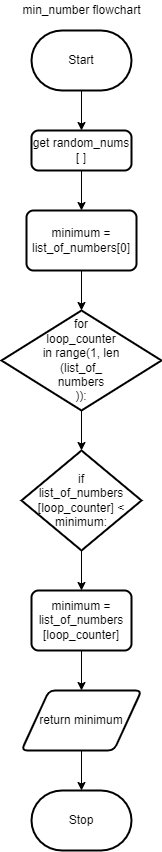

The diagram above was exported from draw.io. Its source (the exported page's mxGraphModel, read from the mxfile embedded in the PNG):
<mxGraphModel dx="802" dy="277" grid="1" gridSize="10" guides="1" tooltips="1" connect="1" arrows="1" fold="1" page="1" pageScale="1" pageWidth="827" pageHeight="1169" math="0" shadow="0">
  <root>
    <mxCell id="0" />
    <mxCell id="1" parent="0" />
    <mxCell id="7" style="edgeStyle=none;html=1;exitX=0.5;exitY=1;exitDx=0;exitDy=0;exitPerimeter=0;entryX=0.5;entryY=0;entryDx=0;entryDy=0;" edge="1" parent="1" source="2" target="4">
      <mxGeometry relative="1" as="geometry" />
    </mxCell>
    <mxCell id="2" value="Start" style="strokeWidth=2;html=1;shape=mxgraph.flowchart.terminator;whiteSpace=wrap;" parent="1" vertex="1">
      <mxGeometry x="40" y="40" width="100" height="60" as="geometry" />
    </mxCell>
    <mxCell id="9" style="edgeStyle=none;html=1;exitX=0.5;exitY=1;exitDx=0;exitDy=0;entryX=0.5;entryY=0;entryDx=0;entryDy=0;entryPerimeter=0;" edge="1" parent="1" source="3" target="5">
      <mxGeometry relative="1" as="geometry" />
    </mxCell>
    <mxCell id="3" value="minimum = list_of_numbers[0]" style="rounded=1;whiteSpace=wrap;html=1;absoluteArcSize=1;arcSize=14;strokeWidth=2;" vertex="1" parent="1">
      <mxGeometry x="35" y="220" width="110" height="60" as="geometry" />
    </mxCell>
    <mxCell id="8" style="edgeStyle=none;html=1;exitX=0.5;exitY=1;exitDx=0;exitDy=0;entryX=0.5;entryY=0;entryDx=0;entryDy=0;" edge="1" parent="1" source="4" target="3">
      <mxGeometry relative="1" as="geometry" />
    </mxCell>
    <mxCell id="4" value="get random_nums [ ]" style="rounded=1;whiteSpace=wrap;html=1;absoluteArcSize=1;arcSize=14;strokeWidth=2;" vertex="1" parent="1">
      <mxGeometry x="40" y="140" width="100" height="40" as="geometry" />
    </mxCell>
    <mxCell id="10" style="edgeStyle=none;html=1;exitX=0.5;exitY=1;exitDx=0;exitDy=0;exitPerimeter=0;entryX=0.5;entryY=0;entryDx=0;entryDy=0;entryPerimeter=0;" edge="1" parent="1" source="5" target="6">
      <mxGeometry relative="1" as="geometry" />
    </mxCell>
    <mxCell id="5" value="for &lt;br&gt;loop_counter &lt;br&gt;in range(1, len&lt;br&gt;(list_of_&lt;br&gt;numbers&lt;br&gt;)):" style="strokeWidth=2;html=1;shape=mxgraph.flowchart.decision;whiteSpace=wrap;" vertex="1" parent="1">
      <mxGeometry x="10" y="320" width="160" height="100" as="geometry" />
    </mxCell>
    <mxCell id="14" style="edgeStyle=none;html=1;exitX=0.5;exitY=1;exitDx=0;exitDy=0;exitPerimeter=0;entryX=0.5;entryY=0;entryDx=0;entryDy=0;" edge="1" parent="1" source="6" target="11">
      <mxGeometry relative="1" as="geometry" />
    </mxCell>
    <mxCell id="6" value="if &lt;br&gt;list_of_numbers&lt;br&gt;[loop_counter] &amp;lt; minimum:" style="strokeWidth=2;html=1;shape=mxgraph.flowchart.decision;whiteSpace=wrap;" vertex="1" parent="1">
      <mxGeometry x="30" y="460" width="120" height="100" as="geometry" />
    </mxCell>
    <mxCell id="15" style="edgeStyle=none;html=1;exitX=0.5;exitY=1;exitDx=0;exitDy=0;entryX=0.5;entryY=0;entryDx=0;entryDy=0;" edge="1" parent="1" source="11" target="12">
      <mxGeometry relative="1" as="geometry" />
    </mxCell>
    <mxCell id="11" value="minimum = list_of_numbers&lt;br&gt;[loop_counter]" style="rounded=1;whiteSpace=wrap;html=1;absoluteArcSize=1;arcSize=14;strokeWidth=2;" vertex="1" parent="1">
      <mxGeometry x="40" y="600" width="100" height="60" as="geometry" />
    </mxCell>
    <mxCell id="16" style="edgeStyle=none;html=1;exitX=0.5;exitY=1;exitDx=0;exitDy=0;entryX=0.5;entryY=0;entryDx=0;entryDy=0;entryPerimeter=0;" edge="1" parent="1" source="12" target="13">
      <mxGeometry relative="1" as="geometry" />
    </mxCell>
    <mxCell id="12" value="return minimum" style="shape=parallelogram;html=1;strokeWidth=2;perimeter=parallelogramPerimeter;whiteSpace=wrap;rounded=1;arcSize=12;size=0.23;" vertex="1" parent="1">
      <mxGeometry x="30" y="700" width="120" height="60" as="geometry" />
    </mxCell>
    <mxCell id="13" value="Stop" style="strokeWidth=2;html=1;shape=mxgraph.flowchart.terminator;whiteSpace=wrap;" vertex="1" parent="1">
      <mxGeometry x="40" y="800" width="100" height="60" as="geometry" />
    </mxCell>
    <mxCell id="17" value="min_number flowchart" style="text;html=1;align=center;verticalAlign=middle;resizable=0;points=[];autosize=1;strokeColor=none;fillColor=none;" vertex="1" parent="1">
      <mxGeometry x="25" y="10" width="130" height="20" as="geometry" />
    </mxCell>
  </root>
</mxGraphModel>